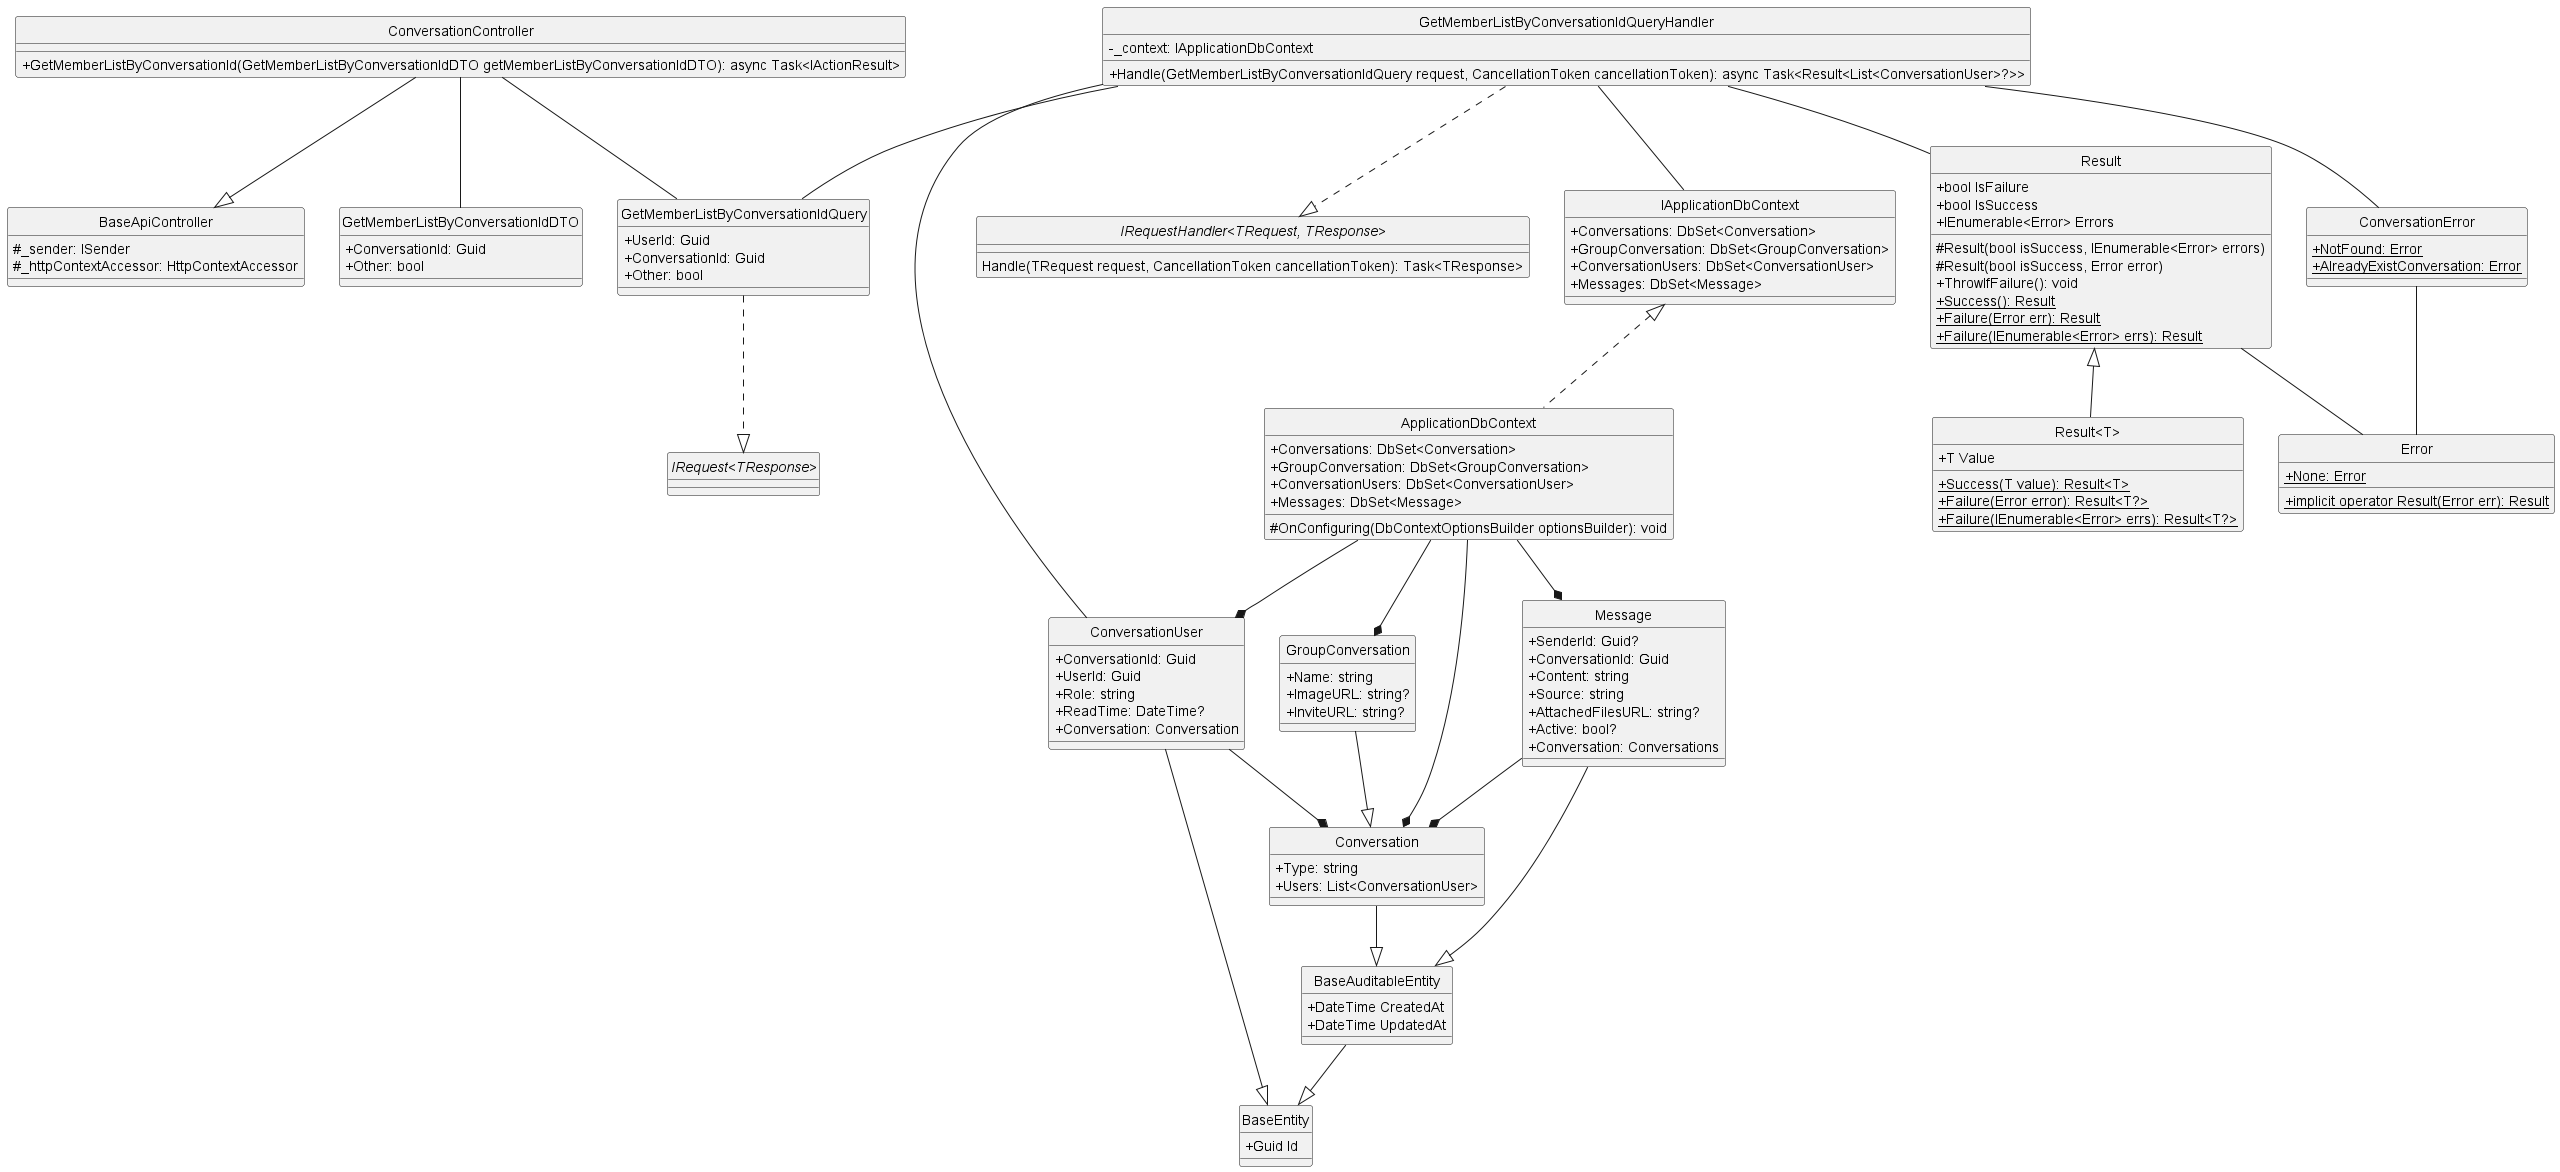

The diagram above was rendered by PlantUML. Its source (embedded in the PNG):
@startuml GetMemberListByConversationId
hide circle
skinparam classAttributeIconSize 0

class BaseApiController {
    #_sender: ISender
    #_httpContextAccessor: HttpContextAccessor
}

class ConversationController {
    +GetMemberListByConversationId(GetMemberListByConversationIdDTO getMemberListByConversationIdDTO): async Task<IActionResult>
}

class GetMemberListByConversationIdQuery{
    +UserId: Guid
    +ConversationId: Guid
    +Other: bool
}

class GetMemberListByConversationIdQueryHandler{
    -_context: IApplicationDbContext
    +Handle(GetMemberListByConversationIdQuery request, CancellationToken cancellationToken): async Task<Result<List<ConversationUser>?>>
}

class IApplicationDbContext {
    +Conversations: DbSet<Conversation>
    +GroupConversation: DbSet<GroupConversation>
    +ConversationUsers: DbSet<ConversationUser>
    +Messages: DbSet<Message>
}

class ApplicationDbContext {
    +Conversations: DbSet<Conversation>
    +GroupConversation: DbSet<GroupConversation>
    +ConversationUsers: DbSet<ConversationUser>
    +Messages: DbSet<Message>
    #OnConfiguring(DbContextOptionsBuilder optionsBuilder): void
}

class Result {
    +bool IsFailure
    +bool IsSuccess
    +IEnumerable<Error> Errors
    #Result(bool isSuccess, IEnumerable<Error> errors)
    #Result(bool isSuccess, Error error)
    +ThrowIfFailure(): void
    {static} +Success(): Result
    {static} +Failure(Error err): Result
    {static} +Failure(IEnumerable<Error> errs): Result
}

class "Result<T>" {
    +T Value
    {static} +Success(T value): Result<T>
    {static} +Failure(Error error): Result<T?>
    {static} +Failure(IEnumerable<Error> errs): Result<T?>
}

class Error {
    {static} +None: Error
    {static} +implicit operator Result(Error err): Result
}

class GetMemberListByConversationIdDTO{
    +ConversationId: Guid
    +Other: bool
}

class ConversationError{
    {static} +NotFound: Error
    {static} +AlreadyExistConversation: Error
}

class BaseEntity {
    +Guid Id
}

class BaseAuditableEntity{
    +DateTime CreatedAt
    +DateTime UpdatedAt
}

class Conversation {
    +Type: string
    +Users: List<ConversationUser>
}

class GroupConversation {
    +Name: string
    +ImageURL: string?
    +InviteURL: string?
}

class ConversationUser {
    +ConversationId: Guid
    +UserId: Guid
    +Role: string
    +ReadTime: DateTime?
    +Conversation: Conversation
}

class Message {
    +SenderId: Guid?
    +ConversationId: Guid
    +Content: string
    +Source: string
    +AttachedFilesURL: string?
    +Active: bool?
    +Conversation: Conversations
}

interface "IRequest<TResponse>"
interface "IRequestHandler<TRequest, TResponse>"{
    Handle(TRequest request, CancellationToken cancellationToken): Task<TResponse>
}

ConversationController --|> BaseApiController
ConversationController -- GetMemberListByConversationIdQuery

ConversationController -- GetMemberListByConversationIdDTO

GetMemberListByConversationIdQuery ..|> "IRequest<TResponse>"
GetMemberListByConversationIdQueryHandler ..|> "IRequestHandler<TRequest, TResponse>"
GetMemberListByConversationIdQueryHandler -- GetMemberListByConversationIdQuery
GetMemberListByConversationIdQueryHandler -- ConversationUser
GetMemberListByConversationIdQueryHandler -- Result
GetMemberListByConversationIdQueryHandler -- IApplicationDbContext
GetMemberListByConversationIdQueryHandler -- ConversationError

IApplicationDbContext <|.. ApplicationDbContext
Result -- Error
Result <|-- "Result<T>"
ConversationError -- Error

ApplicationDbContext --* Conversation
ApplicationDbContext --* GroupConversation
ApplicationDbContext --* ConversationUser
ApplicationDbContext --* Message

Conversation --|> BaseAuditableEntity
GroupConversation --|> Conversation
ConversationUser --|> BaseEntity
ConversationUser --* Conversation
Message --|> BaseAuditableEntity
Message --* Conversation
BaseAuditableEntity --|> BaseEntity
@enduml